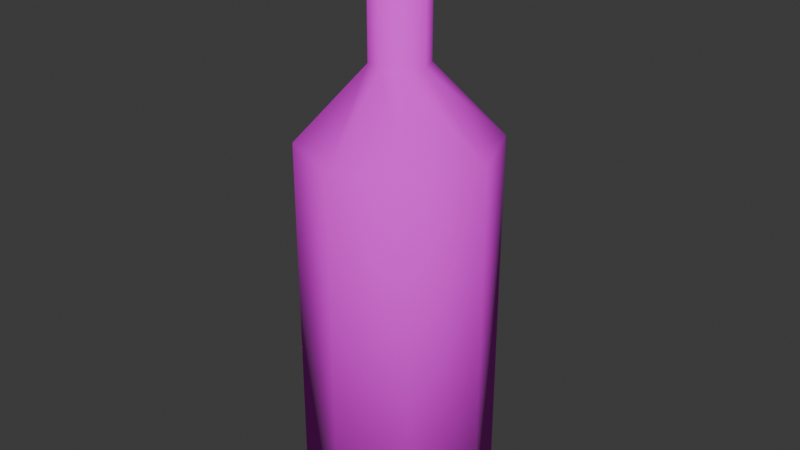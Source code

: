# Source: glass-bottle.blend  (saved by Blender 4.2.66; exported with 4.5.12 LTS)
import bpy
from mathutils import Matrix  # noqa: F401  (used for matrix-valued properties, if any)

bpy.ops.wm.read_factory_settings(use_empty=True)
scene = bpy.context.scene
scene.name = 'Scene'

# ---- collections
col_collection = bpy.data.collections.new('Collection'); scene.collection.children.link(col_collection)

# ---- images (referenced by path relative to the original .blend; pixels are not part of the script)
import os
ASSET_DIR = os.environ.get("B2B_ASSET_DIR", "")  # directory of the original .blend (textures are referenced by path, not embedded)
HERE = os.path.dirname(os.path.abspath(__file__))  # packed textures are extracted next to this script under _unpacked/

def load_image(name, relpath, width, height, colorspace="sRGB"):
    """Load a texture the original file referenced (path relative to the .blend, or extracted next to this script)."""
    p = next((c for c in (os.path.join(HERE, relpath), os.path.join(ASSET_DIR, relpath)) if relpath and os.path.exists(c)), "")
    if p:
        img = bpy.data.images.load(p, check_existing=True)
        img.name = name
    else:  # same state as the original file: an image datablock whose file is absent (Cycles renders it pink)
        img = bpy.data.images.new(name, width, height)
        img.source = "FILE"
        img.filepath = "//" + (relpath or name)
    img.colorspace_settings.name = colorspace
    return img
img_glass_bottle128x128_png = load_image('glass-bottle128x128.png', 'glass-bottle128x128.png', 1024, 1024, 'sRGB')

# ---- materials (node trees are filled in below, after node groups)
mat_material_001 = bpy.data.materials.new('Material.001')

# ---- material node trees
mat_material_001.use_nodes = True; mat_material_001.node_tree.nodes.clear()
_N = mat_material_001.node_tree.nodes; _L = mat_material_001.node_tree.links
n0 = _N.new('ShaderNodeBsdfPrincipled'); n0.name = 'Principled BSDF'; n0.location = (10, 300)
n0.inputs[2].default_value = 1.0
n1 = _N.new('ShaderNodeOutputMaterial'); n1.name = 'Material Output'; n1.location = (300, 300)
n2 = _N.new('ShaderNodeTexImage'); n2.name = 'Image Texture'; n2.location = (-280, 275)
n2.image = img_glass_bottle128x128_png
n2.interpolation = 'Closest'
_L.new(n0.outputs[0], n1.inputs[0])
_L.new(n2.outputs[0], n0.inputs[0])
n1.is_active_output = True

# ---- world
world_world = bpy.data.worlds.new('World'); scene.world = world_world
world_world.use_nodes = True; world_world.node_tree.nodes.clear()
_N = world_world.node_tree.nodes; _L = world_world.node_tree.links
n0 = _N.new('ShaderNodeOutputWorld'); n0.name = 'World Output'; n0.location = (300, 300)
n1 = _N.new('ShaderNodeBackground'); n1.name = 'Background'; n1.location = (10, 300)
n1.inputs[0].default_value = (0.05088, 0.05088, 0.05088, 1.0)
_L.new(n1.outputs[0], n0.inputs[0])
n0.is_active_output = True
world_world.color = (0.05088, 0.05088, 0.05088)
world_world.sun_shadow_jitter_overblur = 0.0

# ---- meshes
me_cylinder = bpy.data.meshes.new('Cylinder')
me_cylinder.from_pydata([(0.0, 0.05, -1.49e-08), (0.0, 0.009809, 0.3), (0.03536, 0.03536, -1.49e-08), (0.006936, 0.006936, 0.3), (0.05, 0.0, -1.49e-08), (0.009809, 0.0, 0.3), (0.03536, -0.03536, -1.49e-08), (0.006936, -0.006936, 0.3), (0.0, -0.05, -1.49e-08), (0.0, -0.009809, 0.3), (-0.03536, -0.03536, -1.49e-08), (-0.006936, -0.006936, 0.3), (-0.05, 0.0, -1.49e-08), (-0.009809, 0.0, 0.3), (-0.03536, 0.03536, -1.49e-08), (-0.006936, 0.006936, 0.3), (0.0, 0.05, 0.1951), (0.0, 0.0147, 0.2325), (0.01039, 0.01039, 0.2325), (0.03536, 0.03536, 0.1951), (0.0147, 0.0, 0.2325), (0.05, 0.0, 0.1951), (0.01039, -0.01039, 0.2325), (0.03536, -0.03536, 0.1951), (0.0, -0.0147, 0.2325), (0.0, -0.05, 0.1951), (-0.01039, -0.01039, 0.2325), (-0.03536, -0.03536, 0.1951), (-0.0147, 0.0, 0.2325), (-0.05, 0.0, 0.1951), (-0.01039, 0.01039, 0.2325), (-0.03536, 0.03536, 0.1951), (0.01039, 0.01039, 0.3), (0.0, 0.0147, 0.3), (0.0147, 0.0, 0.3), (0.01039, -0.01039, 0.3), (0.0, -0.0147, 0.3), (-0.01039, -0.01039, 0.3), (-0.0147, 0.0, 0.3), (-0.01039, 0.01039, 0.3), (0.006936, 0.006936, 0.2311), (0.0, 0.009809, 0.2311), (0.009809, 0.0, 0.2311), (0.006936, -0.006936, 0.2311), (0.0, -0.009809, 0.2311), (-0.006936, -0.006936, 0.2311), (-0.009809, 0.0, 0.2311), (-0.006936, 0.006936, 0.2311)], [], [(17, 33, 32, 18), (18, 32, 34, 20), (20, 34, 35, 22), (22, 35, 36, 24), (24, 36, 37, 26), (26, 37, 38, 28), (13, 11, 45, 46), (28, 38, 39, 30), (30, 39, 33, 17), (0, 2, 4, 6, 8, 10, 12, 14), (14, 31, 16, 0), (31, 30, 17, 16), (12, 29, 31, 14), (29, 28, 30, 31), (10, 27, 29, 12), (27, 26, 28, 29), (8, 25, 27, 10), (25, 24, 26, 27), (6, 23, 25, 8), (23, 22, 24, 25), (4, 21, 23, 6), (21, 20, 22, 23), (2, 19, 21, 4), (19, 18, 20, 21), (0, 16, 19, 2), (16, 17, 18, 19), (1, 3, 32, 33), (3, 5, 34, 32), (5, 7, 35, 34), (7, 9, 36, 35), (9, 11, 37, 36), (11, 13, 38, 37), (13, 15, 39, 38), (15, 1, 33, 39), (40, 41, 47, 46, 45, 44, 43, 42), (9, 7, 43, 44), (5, 3, 40, 42), (15, 13, 46, 47), (11, 9, 44, 45), (7, 5, 42, 43), (3, 1, 41, 40), (1, 15, 47, 41)])
me_cylinder.polygons.foreach_set('use_smooth', [True] * 42)
_uv = me_cylinder.uv_layers.new(name='UVMap')
_uv.uv.foreach_set('vector', [0.1472, 0.7396, 0.1542, 0.9976, 0.1945, 0.9968, 0.1928, 0.7296, 0.1928, 0.7296, 0.1945, 0.9968, 0.2348, 0.997, 0.2388, 0.7228, 0.2388, 0.7228, 0.2348, 0.997, 0.2752, 0.9982, 0.2844, 0.7296, 0.2844, 0.7296, 0.2752, 0.9982, 0.3186, 1.0, 0.3292, 0.7396, 0.3269, 0.7396, 0.3198, 0.9976, 0.2795, 0.9968, 0.2812, 0.7296, 0.2812, 0.7296, 0.2795, 0.9968, 0.2392, 0.997, 0.2352, 0.7228, 0.2166, 0.68, 0.1774, 0.68, 0.1774, 0.32, 0.2166, 0.32, 0.2352, 0.7228, 0.2392, 0.997, 0.1988, 0.9982, 0.1896, 0.7296, 0.1896, 0.7296, 0.1988, 0.9982, 0.1554, 1.0, 0.1448, 0.7396, 0.3353, 0.4318, 0.4318, 0.3353, 0.5682, 0.3353, 0.6647, 0.4318, 0.6647, 0.5682, 0.5682, 0.6647, 0.4318, 0.6647, 0.3353, 0.5682, 0.1215, -8.991e-09, 0.1358, 0.5506, 0.0285, 0.5843, -7.125e-09, 0.004129, 0.1358, 0.5506, 0.1896, 0.7296, 0.1448, 0.7396, 0.0285, 0.5843, 0.242, -8.14e-09, 0.2345, 0.5404, 0.1358, 0.5506, 0.1215, -8.991e-09, 0.2345, 0.5404, 0.2352, 0.7228, 0.1896, 0.7296, 0.1358, 0.5506, 0.362, 0.004133, 0.3339, 0.549, 0.2345, 0.5404, 0.242, -8.14e-09, 0.3339, 0.549, 0.2812, 0.7296, 0.2352, 0.7228, 0.2345, 0.5404, 0.4743, 0.0101, 0.4439, 0.5827, 0.3339, 0.549, 0.362, 0.004133, 0.4439, 0.5827, 0.3269, 0.7396, 0.2812, 0.7296, 0.3339, 0.549, 0.3525, 0.0, 0.3382, 0.5506, 0.4455, 0.5843, 0.474, 0.004129, 0.3382, 0.5506, 0.2844, 0.7296, 0.3292, 0.7396, 0.4455, 0.5843, 0.232, 0.0, 0.2395, 0.5404, 0.3382, 0.5506, 0.3525, 0.0, 0.2395, 0.5404, 0.2388, 0.7228, 0.2844, 0.7296, 0.3382, 0.5506, 0.112, 0.004133, 0.1402, 0.549, 0.2395, 0.5404, 0.232, 0.0, 0.1402, 0.549, 0.1928, 0.7296, 0.2388, 0.7228, 0.2395, 0.5404, -0.0003012, 0.0101, 0.03012, 0.5827, 0.1402, 0.549, 0.112, 0.004133, 0.03012, 0.5827, 0.1472, 0.7396, 0.1928, 0.7296, 0.1402, 0.549, 0.2008, 0.7414, 0.2433, 0.7238, 0.2645, 0.745, 0.2008, 0.7714, 0.2433, 0.7238, 0.2609, 0.6814, 0.2908, 0.6814, 0.2645, 0.745, 0.2609, 0.6814, 0.2433, 0.6389, 0.2645, 0.6177, 0.2908, 0.6814, 0.2433, 0.6389, 0.2008, 0.6213, 0.2008, 0.5914, 0.2645, 0.6177, 0.2023, 0.7414, 0.2447, 0.7238, 0.2659, 0.745, 0.2023, 0.7714, 0.2447, 0.7238, 0.2623, 0.6814, 0.2923, 0.6814, 0.2659, 0.745, 0.2623, 0.6814, 0.2447, 0.6389, 0.2659, 0.6177, 0.2923, 0.6814, 0.2447, 0.6389, 0.2023, 0.6213, 0.2023, 0.5914, 0.2659, 0.6177, 0.2601, 0.7289, 0.2601, 0.7703, 0.2308, 0.7996, 0.1894, 0.7996, 0.1601, 0.7703, 0.1601, 0.7289, 0.1894, 0.6996, 0.2308, 0.6996, 0.1375, 0.68, 0.1767, 0.68, 0.1767, 0.32, 0.1375, 0.32, 0.2159, 0.68, 0.2551, 0.68, 0.2551, 0.32, 0.2159, 0.32, 0.2558, 0.68, 0.2166, 0.68, 0.2166, 0.32, 0.2558, 0.32, 0.1774, 0.68, 0.1382, 0.68, 0.1382, 0.32, 0.1774, 0.32, 0.1767, 0.68, 0.2159, 0.68, 0.2159, 0.32, 0.1767, 0.32, 0.2551, 0.68, 0.2943, 0.68, 0.2943, 0.32, 0.2551, 0.32, 0.2943, 0.68, 0.2558, 0.68, 0.2558, 0.32, 0.2943, 0.32])
me_cylinder.materials.append(mat_material_001)
me_cylinder.update()

# ---- objects
ob_bottle = bpy.data.objects.new('Bottle', me_cylinder)

# ---- transforms, parenting, visibility, modifiers, constraints
ob_bottle.location = (0.0, 0.0, 0.0)

# ---- collection membership
col_collection.objects.link(ob_bottle)

# ---- scene / render settings (as saved in the file)
scene.frame_start = 1; scene.frame_end = 250; scene.frame_set(1)
scene.render.engine = 'BLENDER_EEVEE_NEXT'
bpy.context.view_layer.update()

# ---- added for rendering (the .blend has no active camera and no usable light): camera, sun
cam_auto = bpy.data.cameras.new('AutoCamera')
cam_auto.lens = 50.0
cam_auto.sensor_width = 36.0
cam_auto.clip_end = 1000.0
ob_auto_camera = bpy.data.objects.new('AutoCamera', cam_auto)
scene.collection.objects.link(ob_auto_camera)
ob_auto_camera.location = (0.306862, -0.368235, 0.39549)
ob_auto_camera.rotation_euler = (1.09748, -7.21219e-08, 0.694738)
scene.camera = ob_auto_camera
light_auto_sun = bpy.data.lights.new('AutoSun', 'SUN')
light_auto_sun.energy = 3.0
light_auto_sun.angle = 0.0523599
ob_auto_sun = bpy.data.objects.new('AutoSun', light_auto_sun)
scene.collection.objects.link(ob_auto_sun)
ob_auto_sun.rotation_euler = (0.872665, 0.174533, 0.523599)
bpy.context.view_layer.update()

